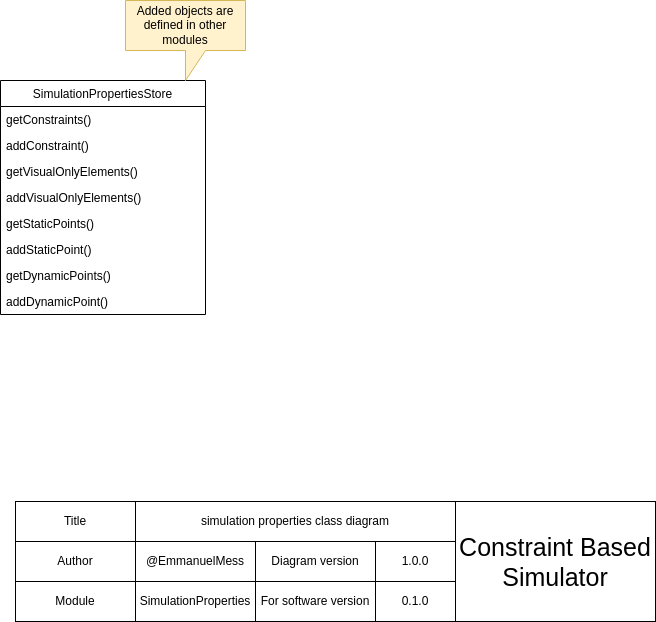

The diagram above was exported from draw.io. Its source (the exported page's mxGraphModel, read from the mxfile embedded in the PNG):
<mxGraphModel dx="963" dy="581" grid="1" gridSize="10" guides="1" tooltips="1" connect="1" arrows="1" fold="1" page="1" pageScale="1" pageWidth="1169" pageHeight="827" math="0" shadow="0">
  <root>
    <mxCell id="WIyWlLk6GJQsqaUBKTNV-0" />
    <mxCell id="WIyWlLk6GJQsqaUBKTNV-1" parent="WIyWlLk6GJQsqaUBKTNV-0" />
    <mxCell id="zkfFHV4jXpPFQw0GAbJ--6" value="SimulationPropertiesStore" style="swimlane;fontStyle=0;align=center;verticalAlign=top;childLayout=stackLayout;horizontal=1;startSize=26;horizontalStack=0;resizeParent=1;resizeLast=0;collapsible=1;marginBottom=0;rounded=0;shadow=0;strokeWidth=1;" parent="WIyWlLk6GJQsqaUBKTNV-1" vertex="1">
      <mxGeometry x="505" y="220" width="205" height="234" as="geometry">
        <mxRectangle x="130" y="380" width="160" height="26" as="alternateBounds" />
      </mxGeometry>
    </mxCell>
    <mxCell id="cDjd7LQhxxcWh75WFufO-0" value="getConstraints()" style="text;align=left;verticalAlign=top;spacingLeft=4;spacingRight=4;overflow=hidden;rotatable=0;points=[[0,0.5],[1,0.5]];portConstraint=eastwest;" vertex="1" parent="zkfFHV4jXpPFQw0GAbJ--6">
      <mxGeometry y="26" width="205" height="26" as="geometry" />
    </mxCell>
    <mxCell id="cDjd7LQhxxcWh75WFufO-1" value="addConstraint()" style="text;align=left;verticalAlign=top;spacingLeft=4;spacingRight=4;overflow=hidden;rotatable=0;points=[[0,0.5],[1,0.5]];portConstraint=eastwest;" vertex="1" parent="zkfFHV4jXpPFQw0GAbJ--6">
      <mxGeometry y="52" width="205" height="26" as="geometry" />
    </mxCell>
    <mxCell id="CMjmf-C1bNGuf1s_lmqw-6" value="getVisualOnlyElements()" style="text;align=left;verticalAlign=top;spacingLeft=4;spacingRight=4;overflow=hidden;rotatable=0;points=[[0,0.5],[1,0.5]];portConstraint=eastwest;" parent="zkfFHV4jXpPFQw0GAbJ--6" vertex="1">
      <mxGeometry y="78" width="205" height="26" as="geometry" />
    </mxCell>
    <mxCell id="CMjmf-C1bNGuf1s_lmqw-7" value="addVisualOnlyElements()" style="text;align=left;verticalAlign=top;spacingLeft=4;spacingRight=4;overflow=hidden;rotatable=0;points=[[0,0.5],[1,0.5]];portConstraint=eastwest;" parent="zkfFHV4jXpPFQw0GAbJ--6" vertex="1">
      <mxGeometry y="104" width="205" height="26" as="geometry" />
    </mxCell>
    <mxCell id="cDjd7LQhxxcWh75WFufO-2" value="getStaticPoints()" style="text;align=left;verticalAlign=top;spacingLeft=4;spacingRight=4;overflow=hidden;rotatable=0;points=[[0,0.5],[1,0.5]];portConstraint=eastwest;" vertex="1" parent="zkfFHV4jXpPFQw0GAbJ--6">
      <mxGeometry y="130" width="205" height="26" as="geometry" />
    </mxCell>
    <mxCell id="cDjd7LQhxxcWh75WFufO-5" value="addStaticPoint()" style="text;align=left;verticalAlign=top;spacingLeft=4;spacingRight=4;overflow=hidden;rotatable=0;points=[[0,0.5],[1,0.5]];portConstraint=eastwest;" vertex="1" parent="zkfFHV4jXpPFQw0GAbJ--6">
      <mxGeometry y="156" width="205" height="26" as="geometry" />
    </mxCell>
    <mxCell id="cDjd7LQhxxcWh75WFufO-4" value="getDynamicPoints()" style="text;align=left;verticalAlign=top;spacingLeft=4;spacingRight=4;overflow=hidden;rotatable=0;points=[[0,0.5],[1,0.5]];portConstraint=eastwest;" vertex="1" parent="zkfFHV4jXpPFQw0GAbJ--6">
      <mxGeometry y="182" width="205" height="26" as="geometry" />
    </mxCell>
    <mxCell id="cDjd7LQhxxcWh75WFufO-6" value="addDynamicPoint()" style="text;align=left;verticalAlign=top;spacingLeft=4;spacingRight=4;overflow=hidden;rotatable=0;points=[[0,0.5],[1,0.5]];portConstraint=eastwest;" vertex="1" parent="zkfFHV4jXpPFQw0GAbJ--6">
      <mxGeometry y="208" width="205" height="26" as="geometry" />
    </mxCell>
    <mxCell id="-XGP2u-0EIi3l-pmt6pq-0" value="Title" style="rounded=0;whiteSpace=wrap;html=1;" parent="WIyWlLk6GJQsqaUBKTNV-1" vertex="1">
      <mxGeometry x="520" y="641" width="120" height="40" as="geometry" />
    </mxCell>
    <mxCell id="-XGP2u-0EIi3l-pmt6pq-1" value="simulation properties class diagram" style="rounded=0;whiteSpace=wrap;html=1;" parent="WIyWlLk6GJQsqaUBKTNV-1" vertex="1">
      <mxGeometry x="640.0000000000001" y="641" width="320" height="40" as="geometry" />
    </mxCell>
    <mxCell id="-XGP2u-0EIi3l-pmt6pq-2" value="Module" style="rounded=0;whiteSpace=wrap;html=1;" parent="WIyWlLk6GJQsqaUBKTNV-1" vertex="1">
      <mxGeometry x="520" y="721" width="120" height="40" as="geometry" />
    </mxCell>
    <mxCell id="-XGP2u-0EIi3l-pmt6pq-3" value="Author" style="rounded=0;whiteSpace=wrap;html=1;" parent="WIyWlLk6GJQsqaUBKTNV-1" vertex="1">
      <mxGeometry x="520" y="681" width="120" height="40" as="geometry" />
    </mxCell>
    <mxCell id="-XGP2u-0EIi3l-pmt6pq-4" value="@EmmanuelMess" style="rounded=0;whiteSpace=wrap;html=1;" parent="WIyWlLk6GJQsqaUBKTNV-1" vertex="1">
      <mxGeometry x="640.0000000000001" y="681" width="120" height="40" as="geometry" />
    </mxCell>
    <mxCell id="-XGP2u-0EIi3l-pmt6pq-5" value="SimulationProperties" style="rounded=0;whiteSpace=wrap;html=1;" parent="WIyWlLk6GJQsqaUBKTNV-1" vertex="1">
      <mxGeometry x="640.0000000000001" y="721" width="120" height="40" as="geometry" />
    </mxCell>
    <mxCell id="-XGP2u-0EIi3l-pmt6pq-6" value="Diagram version" style="rounded=0;whiteSpace=wrap;html=1;" parent="WIyWlLk6GJQsqaUBKTNV-1" vertex="1">
      <mxGeometry x="759.9999999999999" y="681" width="120" height="40" as="geometry" />
    </mxCell>
    <mxCell id="-XGP2u-0EIi3l-pmt6pq-7" value="&lt;font style=&quot;font-size: 25px;&quot;&gt;Constraint Based Simulator&lt;/font&gt;" style="rounded=0;whiteSpace=wrap;html=1;" parent="WIyWlLk6GJQsqaUBKTNV-1" vertex="1">
      <mxGeometry x="960" y="641" width="200" height="120" as="geometry" />
    </mxCell>
    <mxCell id="-XGP2u-0EIi3l-pmt6pq-8" value="1.0.0" style="rounded=0;whiteSpace=wrap;html=1;" parent="WIyWlLk6GJQsqaUBKTNV-1" vertex="1">
      <mxGeometry x="880.0000000000001" y="681" width="80" height="40" as="geometry" />
    </mxCell>
    <mxCell id="-XGP2u-0EIi3l-pmt6pq-9" value="For software version" style="rounded=0;whiteSpace=wrap;html=1;" parent="WIyWlLk6GJQsqaUBKTNV-1" vertex="1">
      <mxGeometry x="759.9999999999999" y="721" width="120" height="40" as="geometry" />
    </mxCell>
    <mxCell id="-XGP2u-0EIi3l-pmt6pq-10" value="0.1.0" style="rounded=0;whiteSpace=wrap;html=1;" parent="WIyWlLk6GJQsqaUBKTNV-1" vertex="1">
      <mxGeometry x="880.0000000000001" y="721" width="80" height="40" as="geometry" />
    </mxCell>
    <mxCell id="cDjd7LQhxxcWh75WFufO-7" value="Added objects are defined in other modules" style="shape=callout;whiteSpace=wrap;html=1;perimeter=calloutPerimeter;fillColor=#fff2cc;strokeColor=#d6b656;" vertex="1" parent="WIyWlLk6GJQsqaUBKTNV-1">
      <mxGeometry x="630" y="140" width="120" height="80" as="geometry" />
    </mxCell>
  </root>
</mxGraphModel>